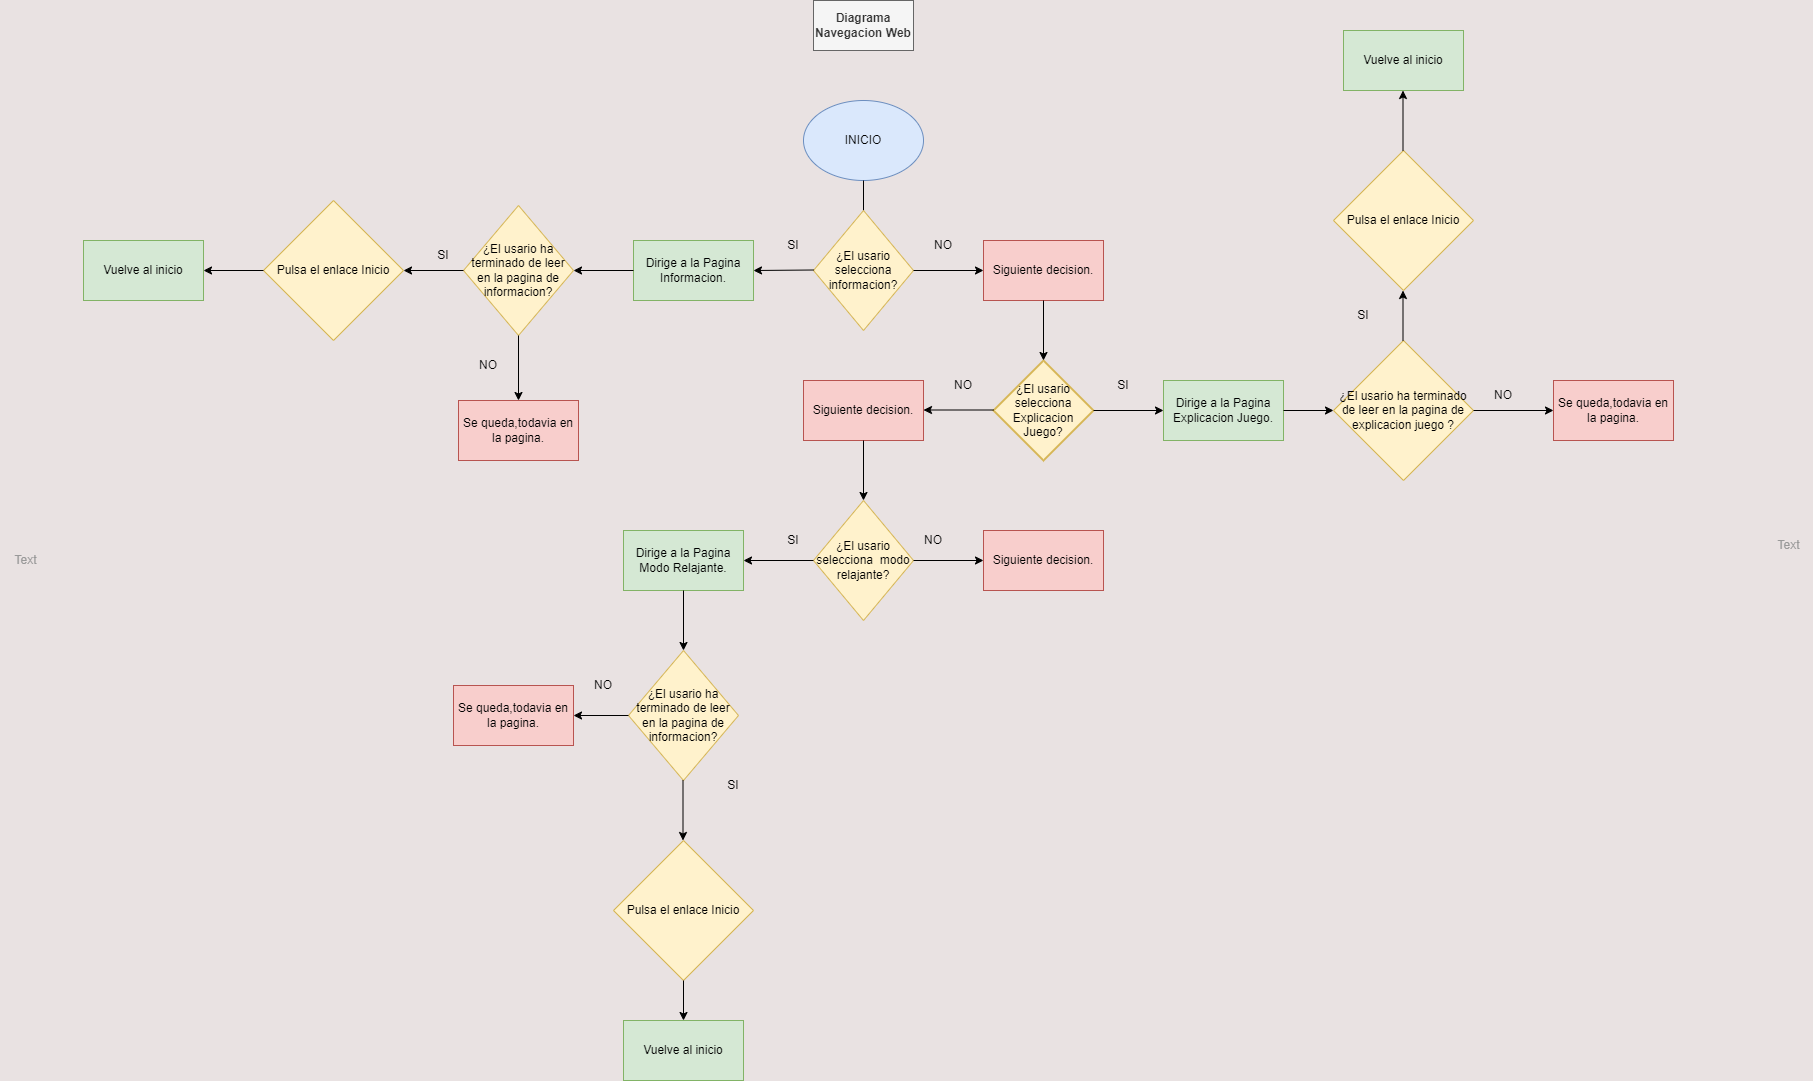

The diagram above was exported from draw.io. Its source (the exported page's mxGraphModel, read from the mxfile embedded in the PNG):
<mxGraphModel dx="2718" dy="923" grid="1" gridSize="10" guides="1" tooltips="1" connect="1" arrows="1" fold="1" page="1" pageScale="1" pageWidth="827" pageHeight="1169" background="#e9e2e2" math="0" shadow="0">
  <root>
    <mxCell id="0" />
    <mxCell id="1" parent="0" />
    <mxCell id="M1g4roW0oxIXp25g1tT9-1" value="INICIO" style="ellipse;whiteSpace=wrap;html=1;fillColor=#dae8fc;strokeColor=#6c8ebf;" vertex="1" parent="1">
      <mxGeometry x="340" y="140" width="120" height="80" as="geometry" />
    </mxCell>
    <mxCell id="M1g4roW0oxIXp25g1tT9-2" value="&lt;b&gt;Diagrama Navegacion Web&lt;/b&gt;" style="text;html=1;align=center;verticalAlign=middle;whiteSpace=wrap;rounded=0;fillColor=#f5f5f5;fontColor=#333333;strokeColor=#666666;" vertex="1" parent="1">
      <mxGeometry x="350" y="40" width="100" height="50" as="geometry" />
    </mxCell>
    <mxCell id="M1g4roW0oxIXp25g1tT9-3" value="" style="endArrow=classic;html=1;rounded=0;exitX=0.5;exitY=1;exitDx=0;exitDy=0;" edge="1" parent="1" source="M1g4roW0oxIXp25g1tT9-1">
      <mxGeometry width="50" height="50" relative="1" as="geometry">
        <mxPoint x="330" y="290" as="sourcePoint" />
        <mxPoint x="400" y="270" as="targetPoint" />
      </mxGeometry>
    </mxCell>
    <mxCell id="M1g4roW0oxIXp25g1tT9-4" value="¿El usario selecciona informacion?" style="rhombus;whiteSpace=wrap;html=1;fillColor=#fff2cc;strokeColor=#d6b656;" vertex="1" parent="1">
      <mxGeometry x="350" y="250" width="100" height="120" as="geometry" />
    </mxCell>
    <mxCell id="M1g4roW0oxIXp25g1tT9-5" value="" style="endArrow=classic;html=1;rounded=0;entryX=1;entryY=0.5;entryDx=0;entryDy=0;" edge="1" parent="1" target="M1g4roW0oxIXp25g1tT9-7">
      <mxGeometry width="50" height="50" relative="1" as="geometry">
        <mxPoint x="350" y="309.5" as="sourcePoint" />
        <mxPoint x="280" y="310" as="targetPoint" />
      </mxGeometry>
    </mxCell>
    <mxCell id="M1g4roW0oxIXp25g1tT9-6" value="SI" style="text;html=1;align=center;verticalAlign=middle;whiteSpace=wrap;rounded=0;" vertex="1" parent="1">
      <mxGeometry x="-50" y="280" width="60" height="30" as="geometry" />
    </mxCell>
    <mxCell id="M1g4roW0oxIXp25g1tT9-7" value="Dirige a la Pagina Informacion." style="rounded=0;whiteSpace=wrap;html=1;fillColor=#d5e8d4;strokeColor=#82b366;" vertex="1" parent="1">
      <mxGeometry x="170" y="280" width="120" height="60" as="geometry" />
    </mxCell>
    <mxCell id="M1g4roW0oxIXp25g1tT9-9" value="" style="endArrow=classic;html=1;rounded=0;entryX=0;entryY=0.5;entryDx=0;entryDy=0;" edge="1" parent="1" target="M1g4roW0oxIXp25g1tT9-10">
      <mxGeometry width="50" height="50" relative="1" as="geometry">
        <mxPoint x="450" y="310" as="sourcePoint" />
        <mxPoint x="510" y="310" as="targetPoint" />
      </mxGeometry>
    </mxCell>
    <mxCell id="M1g4roW0oxIXp25g1tT9-10" value="Siguiente decision." style="rounded=0;whiteSpace=wrap;html=1;fillColor=#f8cecc;strokeColor=#b85450;" vertex="1" parent="1">
      <mxGeometry x="520" y="280" width="120" height="60" as="geometry" />
    </mxCell>
    <mxCell id="M1g4roW0oxIXp25g1tT9-12" value="NO" style="text;html=1;align=center;verticalAlign=middle;whiteSpace=wrap;rounded=0;" vertex="1" parent="1">
      <mxGeometry x="450" y="270" width="60" height="30" as="geometry" />
    </mxCell>
    <mxCell id="M1g4roW0oxIXp25g1tT9-18" value="¿El usario selecciona Explicacion Juego?" style="strokeWidth=2;html=1;shape=mxgraph.flowchart.decision;whiteSpace=wrap;fillColor=#fff2cc;strokeColor=#d6b656;" vertex="1" parent="1">
      <mxGeometry x="530" y="400" width="100" height="100" as="geometry" />
    </mxCell>
    <mxCell id="M1g4roW0oxIXp25g1tT9-19" value="" style="endArrow=classic;html=1;rounded=0;exitX=0;exitY=0.5;exitDx=0;exitDy=0;exitPerimeter=0;" edge="1" parent="1">
      <mxGeometry width="50" height="50" relative="1" as="geometry">
        <mxPoint x="530" y="449.5" as="sourcePoint" />
        <mxPoint x="460" y="449.5" as="targetPoint" />
      </mxGeometry>
    </mxCell>
    <mxCell id="M1g4roW0oxIXp25g1tT9-20" value="NO" style="text;html=1;align=center;verticalAlign=middle;whiteSpace=wrap;rounded=0;fontStyle=0" vertex="1" parent="1">
      <mxGeometry x="470" y="410" width="60" height="30" as="geometry" />
    </mxCell>
    <mxCell id="M1g4roW0oxIXp25g1tT9-21" value="" style="endArrow=classic;html=1;rounded=0;exitX=0.5;exitY=1;exitDx=0;exitDy=0;" edge="1" parent="1" source="M1g4roW0oxIXp25g1tT9-10">
      <mxGeometry width="50" height="50" relative="1" as="geometry">
        <mxPoint x="579.5" y="360" as="sourcePoint" />
        <mxPoint x="580" y="400" as="targetPoint" />
      </mxGeometry>
    </mxCell>
    <mxCell id="M1g4roW0oxIXp25g1tT9-22" value="" style="endArrow=classic;html=1;rounded=0;" edge="1" parent="1">
      <mxGeometry width="50" height="50" relative="1" as="geometry">
        <mxPoint x="630" y="450" as="sourcePoint" />
        <mxPoint x="700" y="450" as="targetPoint" />
      </mxGeometry>
    </mxCell>
    <mxCell id="M1g4roW0oxIXp25g1tT9-23" value="SI" style="text;html=1;align=center;verticalAlign=middle;whiteSpace=wrap;rounded=0;" vertex="1" parent="1">
      <mxGeometry x="630" y="410" width="60" height="30" as="geometry" />
    </mxCell>
    <mxCell id="M1g4roW0oxIXp25g1tT9-24" value="Dirige a la Pagina Explicacion Juego." style="rounded=0;whiteSpace=wrap;html=1;fillColor=#d5e8d4;strokeColor=#82b366;" vertex="1" parent="1">
      <mxGeometry x="700" y="420" width="120" height="60" as="geometry" />
    </mxCell>
    <mxCell id="M1g4roW0oxIXp25g1tT9-27" value="Siguiente decision." style="rounded=0;whiteSpace=wrap;html=1;fillColor=#f8cecc;strokeColor=#b85450;" vertex="1" parent="1">
      <mxGeometry x="340" y="420" width="120" height="60" as="geometry" />
    </mxCell>
    <mxCell id="M1g4roW0oxIXp25g1tT9-28" value="" style="endArrow=classic;html=1;rounded=0;exitX=0.5;exitY=1;exitDx=0;exitDy=0;entryX=0.5;entryY=0;entryDx=0;entryDy=0;" edge="1" parent="1" source="M1g4roW0oxIXp25g1tT9-27" target="M1g4roW0oxIXp25g1tT9-29">
      <mxGeometry width="50" height="50" relative="1" as="geometry">
        <mxPoint x="460" y="620" as="sourcePoint" />
        <mxPoint x="400" y="520" as="targetPoint" />
      </mxGeometry>
    </mxCell>
    <mxCell id="M1g4roW0oxIXp25g1tT9-29" value="¿El usario selecciona&amp;nbsp; modo relajante?" style="rhombus;whiteSpace=wrap;html=1;fillColor=#fff2cc;strokeColor=#d6b656;" vertex="1" parent="1">
      <mxGeometry x="350" y="540" width="100" height="120" as="geometry" />
    </mxCell>
    <mxCell id="M1g4roW0oxIXp25g1tT9-33" value="" style="endArrow=classic;html=1;rounded=0;exitX=0;exitY=0.5;exitDx=0;exitDy=0;entryX=1;entryY=0.5;entryDx=0;entryDy=0;" edge="1" parent="1" source="M1g4roW0oxIXp25g1tT9-29" target="M1g4roW0oxIXp25g1tT9-37">
      <mxGeometry width="50" height="50" relative="1" as="geometry">
        <mxPoint x="280" y="605" as="sourcePoint" />
        <mxPoint x="290" y="600" as="targetPoint" />
      </mxGeometry>
    </mxCell>
    <mxCell id="M1g4roW0oxIXp25g1tT9-34" value="" style="endArrow=classic;html=1;rounded=0;exitX=1;exitY=0.5;exitDx=0;exitDy=0;" edge="1" parent="1" source="M1g4roW0oxIXp25g1tT9-29">
      <mxGeometry width="50" height="50" relative="1" as="geometry">
        <mxPoint x="490" y="595" as="sourcePoint" />
        <mxPoint x="520" y="600" as="targetPoint" />
      </mxGeometry>
    </mxCell>
    <mxCell id="M1g4roW0oxIXp25g1tT9-35" value="NO" style="text;html=1;align=center;verticalAlign=middle;whiteSpace=wrap;rounded=0;fontStyle=0" vertex="1" parent="1">
      <mxGeometry x="440" y="565" width="60" height="30" as="geometry" />
    </mxCell>
    <mxCell id="M1g4roW0oxIXp25g1tT9-36" value="SI" style="text;html=1;align=center;verticalAlign=middle;whiteSpace=wrap;rounded=0;fontStyle=0" vertex="1" parent="1">
      <mxGeometry x="300" y="565" width="60" height="30" as="geometry" />
    </mxCell>
    <mxCell id="M1g4roW0oxIXp25g1tT9-37" value="Dirige a la Pagina Modo Relajante." style="rounded=0;whiteSpace=wrap;html=1;fillColor=#d5e8d4;strokeColor=#82b366;" vertex="1" parent="1">
      <mxGeometry x="160" y="570" width="120" height="60" as="geometry" />
    </mxCell>
    <mxCell id="M1g4roW0oxIXp25g1tT9-38" value="Siguiente decision." style="rounded=0;whiteSpace=wrap;html=1;fillColor=#f8cecc;strokeColor=#b85450;" vertex="1" parent="1">
      <mxGeometry x="520" y="570" width="120" height="60" as="geometry" />
    </mxCell>
    <mxCell id="M1g4roW0oxIXp25g1tT9-41" value="Text" style="text;html=1;align=center;verticalAlign=middle;resizable=0;points=[];autosize=1;strokeColor=none;fillColor=none;fontColor=#999999;" vertex="1" parent="1">
      <mxGeometry x="1300" y="570" width="50" height="30" as="geometry" />
    </mxCell>
    <mxCell id="M1g4roW0oxIXp25g1tT9-42" value="Text" style="text;html=1;align=center;verticalAlign=middle;resizable=0;points=[];autosize=1;strokeColor=none;fillColor=none;fontColor=#999999;" vertex="1" parent="1">
      <mxGeometry x="-463" y="585" width="50" height="30" as="geometry" />
    </mxCell>
    <mxCell id="M1g4roW0oxIXp25g1tT9-43" value="" style="endArrow=classic;html=1;rounded=0;exitX=0;exitY=0.5;exitDx=0;exitDy=0;" edge="1" parent="1" source="M1g4roW0oxIXp25g1tT9-7">
      <mxGeometry width="50" height="50" relative="1" as="geometry">
        <mxPoint x="100" y="310" as="sourcePoint" />
        <mxPoint x="110" y="310" as="targetPoint" />
      </mxGeometry>
    </mxCell>
    <mxCell id="M1g4roW0oxIXp25g1tT9-44" value="¿El usario ha terminado de leer en la pagina de informacion?" style="rhombus;whiteSpace=wrap;html=1;fillColor=#fff2cc;strokeColor=#d6b656;" vertex="1" parent="1">
      <mxGeometry y="245" width="110" height="130" as="geometry" />
    </mxCell>
    <mxCell id="M1g4roW0oxIXp25g1tT9-45" value="" style="endArrow=classic;html=1;rounded=0;exitX=0;exitY=0.5;exitDx=0;exitDy=0;" edge="1" parent="1" source="M1g4roW0oxIXp25g1tT9-44">
      <mxGeometry width="50" height="50" relative="1" as="geometry">
        <mxPoint x="-60" y="310" as="sourcePoint" />
        <mxPoint x="-60" y="310" as="targetPoint" />
      </mxGeometry>
    </mxCell>
    <mxCell id="M1g4roW0oxIXp25g1tT9-46" value="NO" style="text;html=1;align=center;verticalAlign=middle;whiteSpace=wrap;rounded=0;" vertex="1" parent="1">
      <mxGeometry x="-5" y="390" width="60" height="30" as="geometry" />
    </mxCell>
    <mxCell id="M1g4roW0oxIXp25g1tT9-47" value="" style="endArrow=classic;html=1;rounded=0;exitX=0.5;exitY=1;exitDx=0;exitDy=0;" edge="1" parent="1" source="M1g4roW0oxIXp25g1tT9-44">
      <mxGeometry width="50" height="50" relative="1" as="geometry">
        <mxPoint x="130" y="410" as="sourcePoint" />
        <mxPoint x="55" y="440" as="targetPoint" />
      </mxGeometry>
    </mxCell>
    <mxCell id="M1g4roW0oxIXp25g1tT9-48" value="Se queda,todavia en la pagina." style="rounded=0;whiteSpace=wrap;html=1;fillColor=#f8cecc;strokeColor=#b85450;" vertex="1" parent="1">
      <mxGeometry x="-5" y="440" width="120" height="60" as="geometry" />
    </mxCell>
    <mxCell id="M1g4roW0oxIXp25g1tT9-49" value="Vuelve al inicio" style="rounded=0;whiteSpace=wrap;html=1;fillColor=#d5e8d4;strokeColor=#82b366;" vertex="1" parent="1">
      <mxGeometry x="-380" y="280" width="120" height="60" as="geometry" />
    </mxCell>
    <mxCell id="M1g4roW0oxIXp25g1tT9-50" value="" style="endArrow=classic;html=1;rounded=0;" edge="1" parent="1">
      <mxGeometry width="50" height="50" relative="1" as="geometry">
        <mxPoint x="820" y="450" as="sourcePoint" />
        <mxPoint x="870" y="450" as="targetPoint" />
      </mxGeometry>
    </mxCell>
    <mxCell id="M1g4roW0oxIXp25g1tT9-51" value="¿El usario ha terminado de leer en la pagina de explicacion juego ?" style="rhombus;whiteSpace=wrap;html=1;fillColor=#fff2cc;strokeColor=#d6b656;" vertex="1" parent="1">
      <mxGeometry x="870" y="380" width="140" height="140" as="geometry" />
    </mxCell>
    <mxCell id="M1g4roW0oxIXp25g1tT9-52" value="" style="endArrow=classic;html=1;rounded=0;" edge="1" parent="1">
      <mxGeometry width="50" height="50" relative="1" as="geometry">
        <mxPoint x="939.5" y="380" as="sourcePoint" />
        <mxPoint x="939.5" y="330" as="targetPoint" />
      </mxGeometry>
    </mxCell>
    <mxCell id="M1g4roW0oxIXp25g1tT9-53" value="Vuelve al inicio" style="rounded=0;whiteSpace=wrap;html=1;fillColor=#d5e8d4;strokeColor=#82b366;" vertex="1" parent="1">
      <mxGeometry x="880" y="70" width="120" height="60" as="geometry" />
    </mxCell>
    <mxCell id="M1g4roW0oxIXp25g1tT9-54" value="Pulsa el enlace Inicio" style="rhombus;whiteSpace=wrap;html=1;fillColor=#fff2cc;strokeColor=#d6b656;" vertex="1" parent="1">
      <mxGeometry x="870" y="190" width="140" height="140" as="geometry" />
    </mxCell>
    <mxCell id="M1g4roW0oxIXp25g1tT9-55" value="" style="endArrow=classic;html=1;rounded=0;" edge="1" parent="1">
      <mxGeometry width="50" height="50" relative="1" as="geometry">
        <mxPoint x="939.5" y="190" as="sourcePoint" />
        <mxPoint x="939.5" y="130" as="targetPoint" />
      </mxGeometry>
    </mxCell>
    <mxCell id="M1g4roW0oxIXp25g1tT9-56" value="SI" style="text;html=1;align=center;verticalAlign=middle;whiteSpace=wrap;rounded=0;" vertex="1" parent="1">
      <mxGeometry x="870" y="340" width="60" height="30" as="geometry" />
    </mxCell>
    <mxCell id="M1g4roW0oxIXp25g1tT9-57" value="" style="endArrow=classic;html=1;rounded=0;" edge="1" parent="1">
      <mxGeometry width="50" height="50" relative="1" as="geometry">
        <mxPoint x="1010" y="450" as="sourcePoint" />
        <mxPoint x="1090" y="450" as="targetPoint" />
      </mxGeometry>
    </mxCell>
    <mxCell id="M1g4roW0oxIXp25g1tT9-58" value="NO" style="text;html=1;align=center;verticalAlign=middle;whiteSpace=wrap;rounded=0;" vertex="1" parent="1">
      <mxGeometry x="1010" y="420" width="60" height="30" as="geometry" />
    </mxCell>
    <mxCell id="M1g4roW0oxIXp25g1tT9-59" value="Se queda,todavia en la pagina." style="rounded=0;whiteSpace=wrap;html=1;fillColor=#f8cecc;strokeColor=#b85450;" vertex="1" parent="1">
      <mxGeometry x="1090" y="420" width="120" height="60" as="geometry" />
    </mxCell>
    <mxCell id="M1g4roW0oxIXp25g1tT9-60" value="Pulsa el enlace Inicio" style="rhombus;whiteSpace=wrap;html=1;fillColor=#fff2cc;strokeColor=#d6b656;" vertex="1" parent="1">
      <mxGeometry x="-200" y="240" width="140" height="140" as="geometry" />
    </mxCell>
    <mxCell id="M1g4roW0oxIXp25g1tT9-61" value="" style="endArrow=classic;html=1;rounded=0;" edge="1" parent="1">
      <mxGeometry width="50" height="50" relative="1" as="geometry">
        <mxPoint x="-200" y="310" as="sourcePoint" />
        <mxPoint x="-260" y="310" as="targetPoint" />
      </mxGeometry>
    </mxCell>
    <mxCell id="M1g4roW0oxIXp25g1tT9-62" value="¿El usario ha terminado de leer en la pagina de informacion?" style="rhombus;whiteSpace=wrap;html=1;fillColor=#fff2cc;strokeColor=#d6b656;" vertex="1" parent="1">
      <mxGeometry x="165" y="690" width="110" height="130" as="geometry" />
    </mxCell>
    <mxCell id="M1g4roW0oxIXp25g1tT9-63" value="" style="endArrow=classic;html=1;rounded=0;exitX=0.5;exitY=1;exitDx=0;exitDy=0;entryX=0.5;entryY=0;entryDx=0;entryDy=0;" edge="1" parent="1" source="M1g4roW0oxIXp25g1tT9-37" target="M1g4roW0oxIXp25g1tT9-62">
      <mxGeometry width="50" height="50" relative="1" as="geometry">
        <mxPoint x="240" y="710" as="sourcePoint" />
        <mxPoint x="290" y="660" as="targetPoint" />
      </mxGeometry>
    </mxCell>
    <mxCell id="M1g4roW0oxIXp25g1tT9-64" value="Pulsa el enlace Inicio" style="rhombus;whiteSpace=wrap;html=1;fillColor=#fff2cc;strokeColor=#d6b656;" vertex="1" parent="1">
      <mxGeometry x="150" y="880" width="140" height="140" as="geometry" />
    </mxCell>
    <mxCell id="M1g4roW0oxIXp25g1tT9-65" value="" style="endArrow=classic;html=1;rounded=0;exitX=0.5;exitY=1;exitDx=0;exitDy=0;entryX=0.5;entryY=0;entryDx=0;entryDy=0;" edge="1" parent="1">
      <mxGeometry width="50" height="50" relative="1" as="geometry">
        <mxPoint x="219.5" y="820" as="sourcePoint" />
        <mxPoint x="219.5" y="880" as="targetPoint" />
      </mxGeometry>
    </mxCell>
    <mxCell id="M1g4roW0oxIXp25g1tT9-66" value="SI" style="text;html=1;align=center;verticalAlign=middle;whiteSpace=wrap;rounded=0;fontStyle=0" vertex="1" parent="1">
      <mxGeometry x="240" y="810" width="60" height="30" as="geometry" />
    </mxCell>
    <mxCell id="M1g4roW0oxIXp25g1tT9-69" value="Vuelve al inicio" style="rounded=0;whiteSpace=wrap;html=1;fillColor=#d5e8d4;strokeColor=#82b366;" vertex="1" parent="1">
      <mxGeometry x="160" y="1060" width="120" height="60" as="geometry" />
    </mxCell>
    <mxCell id="M1g4roW0oxIXp25g1tT9-70" value="" style="endArrow=classic;html=1;rounded=0;exitX=0.5;exitY=1;exitDx=0;exitDy=0;entryX=0.5;entryY=0;entryDx=0;entryDy=0;" edge="1" parent="1" source="M1g4roW0oxIXp25g1tT9-64" target="M1g4roW0oxIXp25g1tT9-69">
      <mxGeometry width="50" height="50" relative="1" as="geometry">
        <mxPoint x="230" y="1040" as="sourcePoint" />
        <mxPoint x="280" y="990" as="targetPoint" />
      </mxGeometry>
    </mxCell>
    <mxCell id="M1g4roW0oxIXp25g1tT9-71" value="NO" style="text;html=1;align=center;verticalAlign=middle;whiteSpace=wrap;rounded=0;fontStyle=0" vertex="1" parent="1">
      <mxGeometry x="110" y="710" width="60" height="30" as="geometry" />
    </mxCell>
    <mxCell id="M1g4roW0oxIXp25g1tT9-72" value="" style="endArrow=classic;html=1;rounded=0;exitX=0;exitY=0.5;exitDx=0;exitDy=0;" edge="1" parent="1" source="M1g4roW0oxIXp25g1tT9-62">
      <mxGeometry width="50" height="50" relative="1" as="geometry">
        <mxPoint x="30" y="790" as="sourcePoint" />
        <mxPoint x="110" y="755" as="targetPoint" />
      </mxGeometry>
    </mxCell>
    <mxCell id="M1g4roW0oxIXp25g1tT9-73" value="Se queda,todavia en la pagina." style="rounded=0;whiteSpace=wrap;html=1;fillColor=#f8cecc;strokeColor=#b85450;" vertex="1" parent="1">
      <mxGeometry x="-10" y="725" width="120" height="60" as="geometry" />
    </mxCell>
    <mxCell id="M1g4roW0oxIXp25g1tT9-74" value="SI" style="text;html=1;align=center;verticalAlign=middle;whiteSpace=wrap;rounded=0;" vertex="1" parent="1">
      <mxGeometry x="300" y="270" width="60" height="30" as="geometry" />
    </mxCell>
  </root>
</mxGraphModel>